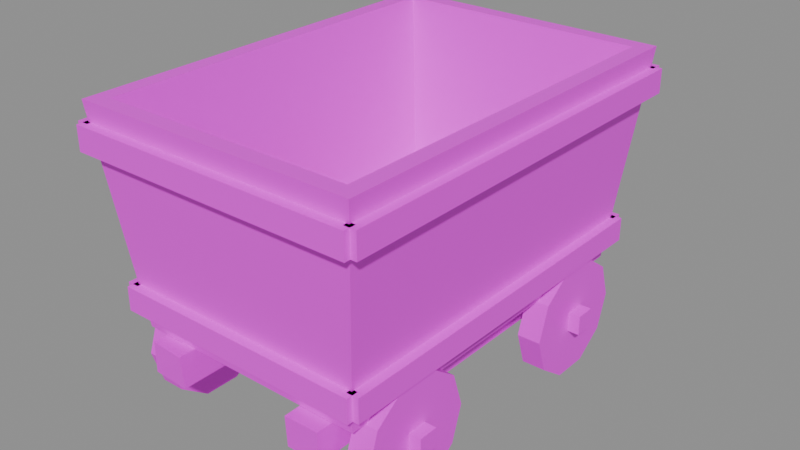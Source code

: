 # Source: prop.mine_cart.blend  (saved by Blender 5.2.45; exported with 4.5.12 LTS)
import bpy
from mathutils import Matrix  # noqa: F401  (used for matrix-valued properties, if any)

bpy.ops.wm.read_factory_settings(use_empty=True)
scene = bpy.context.scene
scene.name = 'Scene'

# ---- images (referenced by path relative to the original .blend; pixels are not part of the script)
import os
ASSET_DIR = os.environ.get("B2B_ASSET_DIR", "")  # directory of the original .blend (textures are referenced by path, not embedded)
HERE = os.path.dirname(os.path.abspath(__file__))  # packed textures are extracted next to this script under _unpacked/

def load_image(name, relpath, width, height, colorspace="sRGB"):
    """Load a texture the original file referenced (path relative to the .blend, or extracted next to this script)."""
    p = next((c for c in (os.path.join(HERE, relpath), os.path.join(ASSET_DIR, relpath)) if relpath and os.path.exists(c)), "")
    if p:
        img = bpy.data.images.load(p, check_existing=True)
        img.name = name
    else:  # same state as the original file: an image datablock whose file is absent (Cycles renders it pink)
        img = bpy.data.images.new(name, width, height)
        img.source = "FILE"
        img.filepath = "//" + (relpath or name)
    img.colorspace_settings.name = colorspace
    return img
img_palette_png = load_image('palette.png', 'palette.png', 1024, 1024, 'sRGB')

# ---- materials (node trees are filled in below, after node groups)
mat_palette = bpy.data.materials.new('palette')

# ---- material node trees
mat_palette.use_nodes = True; mat_palette.node_tree.nodes.clear()
_N = mat_palette.node_tree.nodes; _L = mat_palette.node_tree.links
n0 = _N.new('ShaderNodeBsdfPrincipled'); n0.name = 'Principled BSDF'; n0.location = (-200, 100)
n0.inputs[10].default_value = 0.005
n1 = _N.new('ShaderNodeOutputMaterial'); n1.name = 'Material Output'; n1.location = (200, 100)
n2 = _N.new('ShaderNodeTexImage'); n2.name = 'Image Texture'; n2.location = (0, 0)
n2.image = img_palette_png
n2.interpolation = 'Closest'
_L.new(n0.outputs[0], n1.inputs[0])
_L.new(n2.outputs[0], n0.inputs[0])
n1.is_active_output = True

# ---- meshes
me_prop_mine_cart = bpy.data.meshes.new('prop.mine_cart')
me_prop_mine_cart.from_pydata([(-0.3, -0.5022, 0.2327), (0.3, -0.5022, 0.2327), (0.3, 0.4178, 0.2327), (-0.3, 0.4178, 0.2327), (-0.36, -0.5622, 0.7727), (0.36, -0.5622, 0.7727), (0.36, 0.4778, 0.7727), (-0.36, 0.4778, 0.7727), (-0.26, -0.4622, 0.2827), (0.26, -0.4622, 0.2827), (0.26, 0.3778, 0.2827), (-0.26, 0.3778, 0.2827), (-0.32, -0.5222, 0.7727), (0.32, -0.5222, 0.7727), (0.32, 0.4378, 0.7727), (-0.32, 0.4378, 0.7727), (-0.3209, -0.5081, 0.2827), (-0.3209, -0.5081, 0.3427), (-0.3209, -0.5381, 0.2827), (-0.3209, -0.5381, 0.3427), (0.3209, -0.5081, 0.2827), (0.3209, -0.5081, 0.3427), (0.3209, -0.5381, 0.2827), (0.3209, -0.5381, 0.3427), (-0.3209, 0.4537, 0.2827), (-0.3209, 0.4537, 0.3427), (-0.3209, 0.4237, 0.2827), (-0.3209, 0.4237, 0.3427), (0.3209, 0.4537, 0.2827), (0.3209, 0.4537, 0.3427), (0.3209, 0.4237, 0.2827), (0.3209, 0.4237, 0.3427), (-0.3359, -0.5231, 0.2827), (-0.3359, -0.5231, 0.3427), (-0.3059, -0.5231, 0.2827), (-0.3059, -0.5231, 0.3427), (-0.3359, 0.4387, 0.2827), (-0.3359, 0.4387, 0.3427), (-0.3059, 0.4387, 0.2827), (-0.3059, 0.4387, 0.3427), (0.3059, -0.5231, 0.2827), (0.3059, -0.5231, 0.3427), (0.3359, -0.5231, 0.2827), (0.3359, -0.5231, 0.3427), (0.3059, 0.4387, 0.2827), (0.3059, 0.4387, 0.3427), (0.3359, 0.4387, 0.2827), (0.3359, 0.4387, 0.3427), (-0.3631, -0.5503, 0.6627), (-0.3631, -0.5503, 0.7227), (-0.3631, -0.5803, 0.6627), (-0.3631, -0.5803, 0.7227), (0.3631, -0.5503, 0.6627), (0.3631, -0.5503, 0.7227), (0.3631, -0.5803, 0.6627), (0.3631, -0.5803, 0.7227), (-0.3631, 0.4959, 0.6627), (-0.3631, 0.4959, 0.7227), (-0.3631, 0.4659, 0.6627), (-0.3631, 0.4659, 0.7227), (0.3631, 0.4959, 0.6627), (0.3631, 0.4959, 0.7227), (0.3631, 0.4659, 0.6627), (0.3631, 0.4659, 0.7227), (-0.3781, -0.5653, 0.6627), (-0.3781, -0.5653, 0.7227), (-0.3481, -0.5653, 0.6627), (-0.3481, -0.5653, 0.7227), (-0.3781, 0.4809, 0.6627), (-0.3781, 0.4809, 0.7227), (-0.3481, 0.4809, 0.6627), (-0.3481, 0.4809, 0.7227), (0.3481, -0.5653, 0.6627), (0.3481, -0.5653, 0.7227), (0.3781, -0.5653, 0.6627), (0.3781, -0.5653, 0.7227), (0.3481, 0.4809, 0.6627), (0.3481, 0.4809, 0.7227), (0.3781, 0.4809, 0.6627), (0.3781, 0.4809, 0.7227), (-0.2468, -0.5398, 0.1542), (-0.2478, -0.5384, 0.2309), (-0.1526, -0.5412, 0.1511), (-0.1561, -0.5462, 0.2331), (-0.247, 0.4552, 0.1527), (-0.2472, 0.4576, 0.2331), (-0.1566, 0.4548, 0.1544), (-0.1537, 0.4548, 0.2319), (0.1576, -0.5393, 0.1526), (0.1579, -0.5442, 0.2308), (0.2443, -0.5408, 0.1522), (0.2446, -0.5429, 0.2308), (0.1576, 0.4559, 0.1521), (0.1546, 0.4553, 0.2328), (0.246, 0.4578, 0.154), (0.2487, 0.46, 0.2345), (-0.36, -0.3172, 0.1177), (-0.36, -0.3172, 0.1677), (-0.36, -0.3672, 0.1177), (-0.36, -0.3672, 0.1677), (0.36, -0.3172, 0.1177), (0.36, -0.3172, 0.1677), (0.36, -0.3672, 0.1177), (0.36, -0.3672, 0.1677), (-0.27, -0.1922, 0.1427), (-0.27, -0.2208, 0.2308), (-0.27, -0.2958, 0.2853), (-0.27, -0.3885, 0.2853), (-0.27, -0.4635, 0.2308), (-0.27, -0.4922, 0.1427), (-0.27, -0.4635, 0.05449), (-0.27, -0.3885, 0.0), (-0.27, -0.2958, 0.0), (-0.27, -0.2208, 0.05449), (-0.33, -0.1922, 0.1427), (-0.33, -0.2208, 0.2308), (-0.33, -0.2958, 0.2853), (-0.33, -0.3885, 0.2853), (-0.33, -0.4635, 0.2308), (-0.33, -0.4922, 0.1427), (-0.33, -0.4635, 0.05449), (-0.33, -0.3885, 0.0), (-0.33, -0.2958, 0.0), (-0.33, -0.2208, 0.05449), (0.27, -0.1922, 0.1427), (0.27, -0.2208, 0.2308), (0.27, -0.2958, 0.2853), (0.27, -0.3885, 0.2853), (0.27, -0.4635, 0.2308), (0.27, -0.4922, 0.1427), (0.27, -0.4635, 0.05449), (0.27, -0.3885, 0.0), (0.27, -0.2958, 0.0), (0.27, -0.2208, 0.05449), (0.33, -0.1922, 0.1427), (0.33, -0.2208, 0.2308), (0.33, -0.2958, 0.2853), (0.33, -0.3885, 0.2853), (0.33, -0.4635, 0.2308), (0.33, -0.4922, 0.1427), (0.33, -0.4635, 0.05449), (0.33, -0.3885, 0.0), (0.33, -0.2958, 0.0), (0.33, -0.2208, 0.05449), (-0.36, 0.2828, 0.1177), (-0.36, 0.2828, 0.1677), (-0.36, 0.2328, 0.1177), (-0.36, 0.2328, 0.1677), (0.36, 0.2828, 0.1177), (0.36, 0.2828, 0.1677), (0.36, 0.2328, 0.1177), (0.36, 0.2328, 0.1677), (-0.27, 0.4078, 0.1427), (-0.27, 0.3792, 0.2308), (-0.27, 0.3042, 0.2853), (-0.27, 0.2115, 0.2853), (-0.27, 0.1365, 0.2308), (-0.27, 0.1078, 0.1427), (-0.27, 0.1365, 0.05449), (-0.27, 0.2115, 0.0), (-0.27, 0.3042, 0.0), (-0.27, 0.3792, 0.05449), (-0.33, 0.4078, 0.1427), (-0.33, 0.3792, 0.2308), (-0.33, 0.3042, 0.2853), (-0.33, 0.2115, 0.2853), (-0.33, 0.1365, 0.2308), (-0.33, 0.1078, 0.1427), (-0.33, 0.1365, 0.05449), (-0.33, 0.2115, 0.0), (-0.33, 0.3042, 0.0), (-0.33, 0.3792, 0.05449), (0.27, 0.4078, 0.1427), (0.27, 0.3792, 0.2308), (0.27, 0.3042, 0.2853), (0.27, 0.2115, 0.2853), (0.27, 0.1365, 0.2308), (0.27, 0.1078, 0.1427), (0.27, 0.1365, 0.05449), (0.27, 0.2115, 0.0), (0.27, 0.3042, 0.0), (0.27, 0.3792, 0.05449), (0.33, 0.4078, 0.1427), (0.33, 0.3792, 0.2308), (0.33, 0.3042, 0.2853), (0.33, 0.2115, 0.2853), (0.33, 0.1365, 0.2308), (0.33, 0.1078, 0.1427), (0.33, 0.1365, 0.05449), (0.33, 0.2115, 0.0), (0.33, 0.3042, 0.0), (0.33, 0.3792, 0.05449), (-0.3, 0.5803, 0.6302), (-0.3, 0.5803, 0.6752), (-0.3, 0.5353, 0.6302), (-0.3, 0.5353, 0.6752), (0.3, 0.5803, 0.6302), (0.3, 0.5803, 0.6752), (0.3, 0.5353, 0.6302), (0.3, 0.5353, 0.6752), (-0.3, 0.4578, 0.6327), (-0.3, 0.4578, 0.6727), (-0.26, 0.4578, 0.6327), (-0.26, 0.4578, 0.6727), (-0.3, 0.5778, 0.6327), (-0.3, 0.5778, 0.6727), (-0.26, 0.5778, 0.6327), (-0.26, 0.5778, 0.6727), (0.26, 0.4578, 0.6327), (0.26, 0.4578, 0.6727), (0.3, 0.4578, 0.6327), (0.3, 0.4578, 0.6727), (0.26, 0.5778, 0.6327), (0.26, 0.5778, 0.6727), (0.3, 0.5778, 0.6327), (0.3, 0.5778, 0.6727)], [], [(3, 2, 1, 0), (0, 1, 5, 4), (4, 5, 13, 12), (12, 13, 9, 8), (1, 2, 6, 5), (5, 6, 14, 13), (13, 14, 10, 9), (2, 3, 7, 6), (6, 7, 15, 14), (14, 15, 11, 10), (3, 0, 4, 7), (7, 4, 12, 15), (15, 12, 8, 11), (8, 9, 10, 11), (16, 18, 19, 17), (20, 21, 23, 22), (16, 17, 21, 20), (18, 22, 23, 19), (16, 20, 22, 18), (17, 19, 23, 21), (24, 26, 27, 25), (28, 29, 31, 30), (24, 25, 29, 28), (26, 30, 31, 27), (24, 28, 30, 26), (25, 27, 31, 29), (32, 34, 35, 33), (36, 37, 39, 38), (32, 33, 37, 36), (34, 38, 39, 35), (32, 36, 38, 34), (33, 35, 39, 37), (40, 42, 43, 41), (44, 45, 47, 46), (40, 41, 45, 44), (42, 46, 47, 43), (40, 44, 46, 42), (41, 43, 47, 45), (48, 49, 51, 50), (52, 54, 55, 53), (48, 52, 53, 49), (50, 51, 55, 54), (48, 50, 54, 52), (49, 53, 55, 51), (56, 57, 59, 58), (60, 62, 63, 61), (56, 60, 61, 57), (58, 59, 63, 62), (56, 58, 62, 60), (57, 61, 63, 59), (64, 65, 67, 66), (68, 70, 71, 69), (64, 68, 69, 65), (66, 67, 71, 70), (64, 66, 70, 68), (65, 69, 71, 67), (72, 73, 75, 74), (76, 78, 79, 77), (72, 76, 77, 73), (74, 75, 79, 78), (72, 74, 78, 76), (73, 77, 79, 75), (80, 81, 83, 82), (84, 86, 87, 85), (80, 84, 85, 81), (82, 83, 87, 86), (80, 82, 86, 84), (81, 85, 87, 83), (88, 90, 91, 89), (92, 93, 95, 94), (88, 89, 93, 92), (90, 94, 95, 91), (88, 92, 94, 90), (89, 91, 95, 93), (96, 97, 99, 98), (100, 102, 103, 101), (96, 100, 101, 97), (98, 99, 103, 102), (96, 98, 102, 100), (97, 101, 103, 99), (104, 105, 106, 107, 108, 109, 110, 111, 112, 113), (123, 122, 121, 120, 119, 118, 117, 116, 115, 114), (104, 114, 115, 105), (105, 115, 116, 106), (106, 116, 117, 107), (107, 117, 118, 108), (108, 118, 119, 109), (109, 119, 120, 110), (110, 120, 121, 111), (111, 121, 122, 112), (112, 122, 123, 113), (113, 123, 114, 104), (124, 133, 132, 131, 130, 129, 128, 127, 126, 125), (143, 134, 135, 136, 137, 138, 139, 140, 141, 142), (124, 125, 135, 134), (125, 126, 136, 135), (126, 127, 137, 136), (127, 128, 138, 137), (128, 129, 139, 138), (129, 130, 140, 139), (130, 131, 141, 140), (131, 132, 142, 141), (132, 133, 143, 142), (133, 124, 134, 143), (144, 145, 147, 146), (148, 150, 151, 149), (144, 148, 149, 145), (146, 147, 151, 150), (144, 146, 150, 148), (145, 149, 151, 147), (152, 153, 154, 155, 156, 157, 158, 159, 160, 161), (171, 170, 169, 168, 167, 166, 165, 164, 163, 162), (152, 162, 163, 153), (153, 163, 164, 154), (154, 164, 165, 155), (155, 165, 166, 156), (156, 166, 167, 157), (157, 167, 168, 158), (158, 168, 169, 159), (159, 169, 170, 160), (160, 170, 171, 161), (161, 171, 162, 152), (172, 181, 180, 179, 178, 177, 176, 175, 174, 173), (191, 182, 183, 184, 185, 186, 187, 188, 189, 190), (172, 173, 183, 182), (173, 174, 184, 183), (174, 175, 185, 184), (175, 176, 186, 185), (176, 177, 187, 186), (177, 178, 188, 187), (178, 179, 189, 188), (179, 180, 190, 189), (180, 181, 191, 190), (181, 172, 182, 191), (192, 193, 195, 194), (196, 198, 199, 197), (192, 196, 197, 193), (194, 195, 199, 198), (192, 194, 198, 196), (193, 197, 199, 195), (200, 201, 203, 202), (204, 206, 207, 205), (200, 204, 205, 201), (202, 203, 207, 206), (200, 202, 206, 204), (201, 205, 207, 203), (208, 209, 211, 210), (212, 214, 215, 213), (208, 212, 213, 209), (210, 211, 215, 214), (208, 210, 214, 212), (209, 213, 215, 211)])
_uv = me_prop_mine_cart.uv_layers.new(name='UVMap')
_uv.uv.foreach_set('vector', [0.3125, 0.7222, 0.3125, 0.7222, 0.3125, 0.7222, 0.3125, 0.7222, 0.3125, 0.7222, 0.3125, 0.7222, 0.3125, 0.7222, 0.3125, 0.7222, 0.0625, 0.7222, 0.0625, 0.7222, 0.0625, 0.7222, 0.0625, 0.7222, 0.3125, 0.7222, 0.3125, 0.7222, 0.3125, 0.7222, 0.3125, 0.7222, 0.3125, 0.7222, 0.3125, 0.7222, 0.3125, 0.7222, 0.3125, 0.7222, 0.0625, 0.7222, 0.0625, 0.7222, 0.0625, 0.7222, 0.0625, 0.7222, 0.3125, 0.7222, 0.3125, 0.7222, 0.3125, 0.7222, 0.3125, 0.7222, 0.3125, 0.7222, 0.3125, 0.7222, 0.3125, 0.7222, 0.3125, 0.7222, 0.0625, 0.7222, 0.0625, 0.7222, 0.0625, 0.7222, 0.0625, 0.7222, 0.3125, 0.7222, 0.3125, 0.7222, 0.3125, 0.7222, 0.3125, 0.7222, 0.3125, 0.7222, 0.3125, 0.7222, 0.3125, 0.7222, 0.3125, 0.7222, 0.0625, 0.7222, 0.0625, 0.7222, 0.0625, 0.7222, 0.0625, 0.7222, 0.3125, 0.7222, 0.3125, 0.7222, 0.3125, 0.7222, 0.3125, 0.7222, 0.6875, 0.7222, 0.6875, 0.7222, 0.6875, 0.7222, 0.6875, 0.7222, 0.5625, 0.2778, 0.5625, 0.2778, 0.5625, 0.2778, 0.5625, 0.2778, 0.5625, 0.2778, 0.5625, 0.2778, 0.5625, 0.2778, 0.5625, 0.2778, 0.5625, 0.2778, 0.5625, 0.2778, 0.5625, 0.2778, 0.5625, 0.2778, 0.5625, 0.2778, 0.5625, 0.2778, 0.5625, 0.2778, 0.5625, 0.2778, 0.5625, 0.2778, 0.5625, 0.2778, 0.5625, 0.2778, 0.5625, 0.2778, 0.4375, 0.2778, 0.4375, 0.2778, 0.4375, 0.2778, 0.4375, 0.2778, 0.5625, 0.2778, 0.5625, 0.2778, 0.5625, 0.2778, 0.5625, 0.2778, 0.5625, 0.2778, 0.5625, 0.2778, 0.5625, 0.2778, 0.5625, 0.2778, 0.5625, 0.2778, 0.5625, 0.2778, 0.5625, 0.2778, 0.5625, 0.2778, 0.5625, 0.2778, 0.5625, 0.2778, 0.5625, 0.2778, 0.5625, 0.2778, 0.5625, 0.2778, 0.5625, 0.2778, 0.5625, 0.2778, 0.5625, 0.2778, 0.4375, 0.2778, 0.4375, 0.2778, 0.4375, 0.2778, 0.4375, 0.2778, 0.5625, 0.2778, 0.5625, 0.2778, 0.5625, 0.2778, 0.5625, 0.2778, 0.5625, 0.2778, 0.5625, 0.2778, 0.5625, 0.2778, 0.5625, 0.2778, 0.5625, 0.2778, 0.5625, 0.2778, 0.5625, 0.2778, 0.5625, 0.2778, 0.5625, 0.2778, 0.5625, 0.2778, 0.5625, 0.2778, 0.5625, 0.2778, 0.5625, 0.2778, 0.5625, 0.2778, 0.5625, 0.2778, 0.5625, 0.2778, 0.4375, 0.2778, 0.4375, 0.2778, 0.4375, 0.2778, 0.4375, 0.2778, 0.5625, 0.2778, 0.5625, 0.2778, 0.5625, 0.2778, 0.5625, 0.2778, 0.5625, 0.2778, 0.5625, 0.2778, 0.5625, 0.2778, 0.5625, 0.2778, 0.5625, 0.2778, 0.5625, 0.2778, 0.5625, 0.2778, 0.5625, 0.2778, 0.5625, 0.2778, 0.5625, 0.2778, 0.5625, 0.2778, 0.5625, 0.2778, 0.5625, 0.2778, 0.5625, 0.2778, 0.5625, 0.2778, 0.5625, 0.2778, 0.4375, 0.2778, 0.4375, 0.2778, 0.4375, 0.2778, 0.4375, 0.2778, 0.5625, 0.2778, 0.5625, 0.2778, 0.5625, 0.2778, 0.5625, 0.2778, 0.5625, 0.2778, 0.5625, 0.2778, 0.5625, 0.2778, 0.5625, 0.2778, 0.5625, 0.2778, 0.5625, 0.2778, 0.5625, 0.2778, 0.5625, 0.2778, 0.5625, 0.2778, 0.5625, 0.2778, 0.5625, 0.2778, 0.5625, 0.2778, 0.5625, 0.2778, 0.5625, 0.2778, 0.5625, 0.2778, 0.5625, 0.2778, 0.4375, 0.2778, 0.4375, 0.2778, 0.4375, 0.2778, 0.4375, 0.2778, 0.5625, 0.2778, 0.5625, 0.2778, 0.5625, 0.2778, 0.5625, 0.2778, 0.5625, 0.2778, 0.5625, 0.2778, 0.5625, 0.2778, 0.5625, 0.2778, 0.5625, 0.2778, 0.5625, 0.2778, 0.5625, 0.2778, 0.5625, 0.2778, 0.5625, 0.2778, 0.5625, 0.2778, 0.5625, 0.2778, 0.5625, 0.2778, 0.5625, 0.2778, 0.5625, 0.2778, 0.5625, 0.2778, 0.5625, 0.2778, 0.4375, 0.2778, 0.4375, 0.2778, 0.4375, 0.2778, 0.4375, 0.2778, 0.5625, 0.2778, 0.5625, 0.2778, 0.5625, 0.2778, 0.5625, 0.2778, 0.5625, 0.2778, 0.5625, 0.2778, 0.5625, 0.2778, 0.5625, 0.2778, 0.5625, 0.2778, 0.5625, 0.2778, 0.5625, 0.2778, 0.5625, 0.2778, 0.5625, 0.2778, 0.5625, 0.2778, 0.5625, 0.2778, 0.5625, 0.2778, 0.5625, 0.2778, 0.5625, 0.2778, 0.5625, 0.2778, 0.5625, 0.2778, 0.4375, 0.2778, 0.4375, 0.2778, 0.4375, 0.2778, 0.4375, 0.2778, 0.5625, 0.2778, 0.5625, 0.2778, 0.5625, 0.2778, 0.5625, 0.2778, 0.5625, 0.2778, 0.5625, 0.2778, 0.5625, 0.2778, 0.5625, 0.2778, 0.5625, 0.2778, 0.5625, 0.2778, 0.5625, 0.2778, 0.5625, 0.2778, 0.5625, 0.2778, 0.5625, 0.2778, 0.5625, 0.2778, 0.5625, 0.2778, 0.5625, 0.2778, 0.5625, 0.2778, 0.5625, 0.2778, 0.5625, 0.2778, 0.4375, 0.2778, 0.4375, 0.2778, 0.4375, 0.2778, 0.4375, 0.2778, 0.6875, 0.7222, 0.6875, 0.7222, 0.6875, 0.7222, 0.6875, 0.7222, 0.6875, 0.7222, 0.6875, 0.7222, 0.6875, 0.7222, 0.6875, 0.7222, 0.6875, 0.7222, 0.6875, 0.7222, 0.6875, 0.7222, 0.6875, 0.7222, 0.6875, 0.7222, 0.6875, 0.7222, 0.6875, 0.7222, 0.6875, 0.7222, 0.6875, 0.7222, 0.6875, 0.7222, 0.6875, 0.7222, 0.6875, 0.7222, 0.3125, 0.7222, 0.3125, 0.7222, 0.3125, 0.7222, 0.3125, 0.7222, 0.6875, 0.7222, 0.6875, 0.7222, 0.6875, 0.7222, 0.6875, 0.7222, 0.6875, 0.7222, 0.6875, 0.7222, 0.6875, 0.7222, 0.6875, 0.7222, 0.6875, 0.7222, 0.6875, 0.7222, 0.6875, 0.7222, 0.6875, 0.7222, 0.6875, 0.7222, 0.6875, 0.7222, 0.6875, 0.7222, 0.6875, 0.7222, 0.6875, 0.7222, 0.6875, 0.7222, 0.6875, 0.7222, 0.6875, 0.7222, 0.3125, 0.7222, 0.3125, 0.7222, 0.3125, 0.7222, 0.3125, 0.7222, 0.5625, 0.2778, 0.5625, 0.2778, 0.5625, 0.2778, 0.5625, 0.2778, 0.5625, 0.2778, 0.5625, 0.2778, 0.5625, 0.2778, 0.5625, 0.2778, 0.5625, 0.2778, 0.5625, 0.2778, 0.5625, 0.2778, 0.5625, 0.2778, 0.5625, 0.2778, 0.5625, 0.2778, 0.5625, 0.2778, 0.5625, 0.2778, 0.5625, 0.2778, 0.5625, 0.2778, 0.5625, 0.2778, 0.5625, 0.2778, 0.5625, 0.2778, 0.5625, 0.2778, 0.5625, 0.2778, 0.5625, 0.2778, 0.5625, 0.2778, 0.5625, 0.2778, 0.5625, 0.2778, 0.5625, 0.2778, 0.5625, 0.2778, 0.5625, 0.2778, 0.5625, 0.2778, 0.5625, 0.2778, 0.5625, 0.2778, 0.5625, 0.2778, 0.5625, 0.2778, 0.5625, 0.2778, 0.5625, 0.2778, 0.5625, 0.2778, 0.5625, 0.2778, 0.5625, 0.2778, 0.5625, 0.2778, 0.5625, 0.2778, 0.5625, 0.2778, 0.5625, 0.2778, 0.4375, 0.2778, 0.4375, 0.2778, 0.4375, 0.2778, 0.4375, 0.2778, 0.4375, 0.2778, 0.4375, 0.2778, 0.4375, 0.2778, 0.4375, 0.2778, 0.4375, 0.2778, 0.4375, 0.2778, 0.4375, 0.2778, 0.4375, 0.2778, 0.4375, 0.2778, 0.4375, 0.2778, 0.4375, 0.2778, 0.4375, 0.2778, 0.4375, 0.2778, 0.4375, 0.2778, 0.4375, 0.2778, 0.4375, 0.2778, 0.4375, 0.2778, 0.4375, 0.2778, 0.4375, 0.2778, 0.4375, 0.2778, 0.4375, 0.2778, 0.4375, 0.2778, 0.4375, 0.2778, 0.4375, 0.2778, 0.4375, 0.2778, 0.4375, 0.2778, 0.4375, 0.2778, 0.4375, 0.2778, 0.4375, 0.2778, 0.4375, 0.2778, 0.4375, 0.2778, 0.4375, 0.2778, 0.4375, 0.2778, 0.4375, 0.2778, 0.4375, 0.2778, 0.4375, 0.2778, 0.5625, 0.2778, 0.5625, 0.2778, 0.5625, 0.2778, 0.5625, 0.2778, 0.5625, 0.2778, 0.5625, 0.2778, 0.5625, 0.2778, 0.5625, 0.2778, 0.5625, 0.2778, 0.5625, 0.2778, 0.5625, 0.2778, 0.5625, 0.2778, 0.5625, 0.2778, 0.5625, 0.2778, 0.5625, 0.2778, 0.5625, 0.2778, 0.5625, 0.2778, 0.5625, 0.2778, 0.5625, 0.2778, 0.5625, 0.2778, 0.4375, 0.2778, 0.4375, 0.2778, 0.4375, 0.2778, 0.4375, 0.2778, 0.4375, 0.2778, 0.4375, 0.2778, 0.4375, 0.2778, 0.4375, 0.2778, 0.4375, 0.2778, 0.4375, 0.2778, 0.4375, 0.2778, 0.4375, 0.2778, 0.4375, 0.2778, 0.4375, 0.2778, 0.4375, 0.2778, 0.4375, 0.2778, 0.4375, 0.2778, 0.4375, 0.2778, 0.4375, 0.2778, 0.4375, 0.2778, 0.4375, 0.2778, 0.4375, 0.2778, 0.4375, 0.2778, 0.4375, 0.2778, 0.4375, 0.2778, 0.4375, 0.2778, 0.4375, 0.2778, 0.4375, 0.2778, 0.4375, 0.2778, 0.4375, 0.2778, 0.4375, 0.2778, 0.4375, 0.2778, 0.4375, 0.2778, 0.4375, 0.2778, 0.4375, 0.2778, 0.4375, 0.2778, 0.4375, 0.2778, 0.4375, 0.2778, 0.4375, 0.2778, 0.4375, 0.2778, 0.5625, 0.2778, 0.5625, 0.2778, 0.5625, 0.2778, 0.5625, 0.2778, 0.5625, 0.2778, 0.5625, 0.2778, 0.5625, 0.2778, 0.5625, 0.2778, 0.5625, 0.2778, 0.5625, 0.2778, 0.5625, 0.2778, 0.5625, 0.2778, 0.5625, 0.2778, 0.5625, 0.2778, 0.5625, 0.2778, 0.5625, 0.2778, 0.5625, 0.2778, 0.5625, 0.2778, 0.5625, 0.2778, 0.5625, 0.2778, 0.5625, 0.2778, 0.5625, 0.2778, 0.5625, 0.2778, 0.5625, 0.2778, 0.5625, 0.2778, 0.5625, 0.2778, 0.5625, 0.2778, 0.5625, 0.2778, 0.5625, 0.2778, 0.5625, 0.2778, 0.5625, 0.2778, 0.5625, 0.2778, 0.5625, 0.2778, 0.5625, 0.2778, 0.5625, 0.2778, 0.5625, 0.2778, 0.5625, 0.2778, 0.5625, 0.2778, 0.5625, 0.2778, 0.5625, 0.2778, 0.5625, 0.2778, 0.5625, 0.2778, 0.5625, 0.2778, 0.5625, 0.2778, 0.4375, 0.2778, 0.4375, 0.2778, 0.4375, 0.2778, 0.4375, 0.2778, 0.4375, 0.2778, 0.4375, 0.2778, 0.4375, 0.2778, 0.4375, 0.2778, 0.4375, 0.2778, 0.4375, 0.2778, 0.4375, 0.2778, 0.4375, 0.2778, 0.4375, 0.2778, 0.4375, 0.2778, 0.4375, 0.2778, 0.4375, 0.2778, 0.4375, 0.2778, 0.4375, 0.2778, 0.4375, 0.2778, 0.4375, 0.2778, 0.4375, 0.2778, 0.4375, 0.2778, 0.4375, 0.2778, 0.4375, 0.2778, 0.4375, 0.2778, 0.4375, 0.2778, 0.4375, 0.2778, 0.4375, 0.2778, 0.4375, 0.2778, 0.4375, 0.2778, 0.4375, 0.2778, 0.4375, 0.2778, 0.4375, 0.2778, 0.4375, 0.2778, 0.4375, 0.2778, 0.4375, 0.2778, 0.4375, 0.2778, 0.4375, 0.2778, 0.4375, 0.2778, 0.4375, 0.2778, 0.5625, 0.2778, 0.5625, 0.2778, 0.5625, 0.2778, 0.5625, 0.2778, 0.5625, 0.2778, 0.5625, 0.2778, 0.5625, 0.2778, 0.5625, 0.2778, 0.5625, 0.2778, 0.5625, 0.2778, 0.5625, 0.2778, 0.5625, 0.2778, 0.5625, 0.2778, 0.5625, 0.2778, 0.5625, 0.2778, 0.5625, 0.2778, 0.5625, 0.2778, 0.5625, 0.2778, 0.5625, 0.2778, 0.5625, 0.2778, 0.4375, 0.2778, 0.4375, 0.2778, 0.4375, 0.2778, 0.4375, 0.2778, 0.4375, 0.2778, 0.4375, 0.2778, 0.4375, 0.2778, 0.4375, 0.2778, 0.4375, 0.2778, 0.4375, 0.2778, 0.4375, 0.2778, 0.4375, 0.2778, 0.4375, 0.2778, 0.4375, 0.2778, 0.4375, 0.2778, 0.4375, 0.2778, 0.4375, 0.2778, 0.4375, 0.2778, 0.4375, 0.2778, 0.4375, 0.2778, 0.4375, 0.2778, 0.4375, 0.2778, 0.4375, 0.2778, 0.4375, 0.2778, 0.4375, 0.2778, 0.4375, 0.2778, 0.4375, 0.2778, 0.4375, 0.2778, 0.4375, 0.2778, 0.4375, 0.2778, 0.4375, 0.2778, 0.4375, 0.2778, 0.4375, 0.2778, 0.4375, 0.2778, 0.4375, 0.2778, 0.4375, 0.2778, 0.4375, 0.2778, 0.4375, 0.2778, 0.4375, 0.2778, 0.4375, 0.2778, 0.4375, 0.2778, 0.4375, 0.2778, 0.4375, 0.2778, 0.4375, 0.2778, 0.4375, 0.2778, 0.4375, 0.2778, 0.4375, 0.2778, 0.4375, 0.2778, 0.4375, 0.2778, 0.4375, 0.2778, 0.4375, 0.2778, 0.4375, 0.2778, 0.4375, 0.2778, 0.4375, 0.2778, 0.4375, 0.2778, 0.4375, 0.2778, 0.4375, 0.2778, 0.4375, 0.2778, 0.4375, 0.2778, 0.4375, 0.2778, 0.3125, 0.2778, 0.3125, 0.2778, 0.3125, 0.2778, 0.3125, 0.2778, 0.4375, 0.2778, 0.4375, 0.2778, 0.4375, 0.2778, 0.4375, 0.2778, 0.4375, 0.2778, 0.4375, 0.2778, 0.4375, 0.2778, 0.4375, 0.2778, 0.4375, 0.2778, 0.4375, 0.2778, 0.4375, 0.2778, 0.4375, 0.2778, 0.4375, 0.2778, 0.4375, 0.2778, 0.4375, 0.2778, 0.4375, 0.2778, 0.4375, 0.2778, 0.4375, 0.2778, 0.4375, 0.2778, 0.4375, 0.2778, 0.4375, 0.2778, 0.4375, 0.2778, 0.4375, 0.2778, 0.4375, 0.2778, 0.4375, 0.2778, 0.4375, 0.2778, 0.4375, 0.2778, 0.4375, 0.2778, 0.4375, 0.2778, 0.4375, 0.2778, 0.4375, 0.2778, 0.4375, 0.2778, 0.4375, 0.2778, 0.4375, 0.2778, 0.4375, 0.2778, 0.4375, 0.2778, 0.4375, 0.2778, 0.4375, 0.2778, 0.4375, 0.2778, 0.4375, 0.2778, 0.4375, 0.2778, 0.4375, 0.2778, 0.4375, 0.2778, 0.4375, 0.2778, 0.4375, 0.2778, 0.4375, 0.2778, 0.4375, 0.2778, 0.4375, 0.2778])
me_prop_mine_cart.materials.append(mat_palette)
me_prop_mine_cart.update()

# ---- objects
ob_prop_mine_cart = bpy.data.objects.new('prop.mine_cart', me_prop_mine_cart)

# ---- transforms, parenting, visibility, modifiers, constraints
ob_prop_mine_cart.location = (0.0, 0.0, 0.0)

# ---- collection membership
scene.collection.objects.link(ob_prop_mine_cart)

# ---- scene / render settings (as saved in the file)
scene.frame_start = 1; scene.frame_end = 250; scene.frame_set(1)
scene.render.engine = 'BLENDER_EEVEE_NEXT'
scene.render.bake_bias = 0.0
scene.render.bake_samples = 0
scene.render.compositor_device = 'GPU'
scene.eevee.use_volume_custom_range = False
scene.eevee.fast_gi_thickness_near = 0.1
scene.eevee.fast_gi_thickness_far = 0.0
scene.eevee.ray_tracing_options.screen_trace_thickness = 0.1
bpy.context.view_layer.update()

# ---- added for rendering (the .blend has no active camera and no usable light): camera, sun + grey world if the file has none
cam_auto = bpy.data.cameras.new('AutoCamera')
cam_auto.lens = 50.0
cam_auto.sensor_width = 36.0
cam_auto.clip_end = 1000.0
ob_auto_camera = bpy.data.objects.new('AutoCamera', cam_auto)
scene.collection.objects.link(ob_auto_camera)
ob_auto_camera.location = (1.46755, -1.76106, 1.56037)
ob_auto_camera.rotation_euler = (1.09748, -7.21219e-08, 0.694738)
scene.camera = ob_auto_camera
light_auto_sun = bpy.data.lights.new('AutoSun', 'SUN')
light_auto_sun.energy = 3.0
light_auto_sun.angle = 0.0523599
ob_auto_sun = bpy.data.objects.new('AutoSun', light_auto_sun)
scene.collection.objects.link(ob_auto_sun)
ob_auto_sun.rotation_euler = (0.872665, 0.174533, 0.523599)
if scene.world is None:
    world_auto = bpy.data.worlds.new('AutoWorld')
    world_auto.color = (0.3, 0.3, 0.3)
    scene.world = world_auto
bpy.context.view_layer.update()
